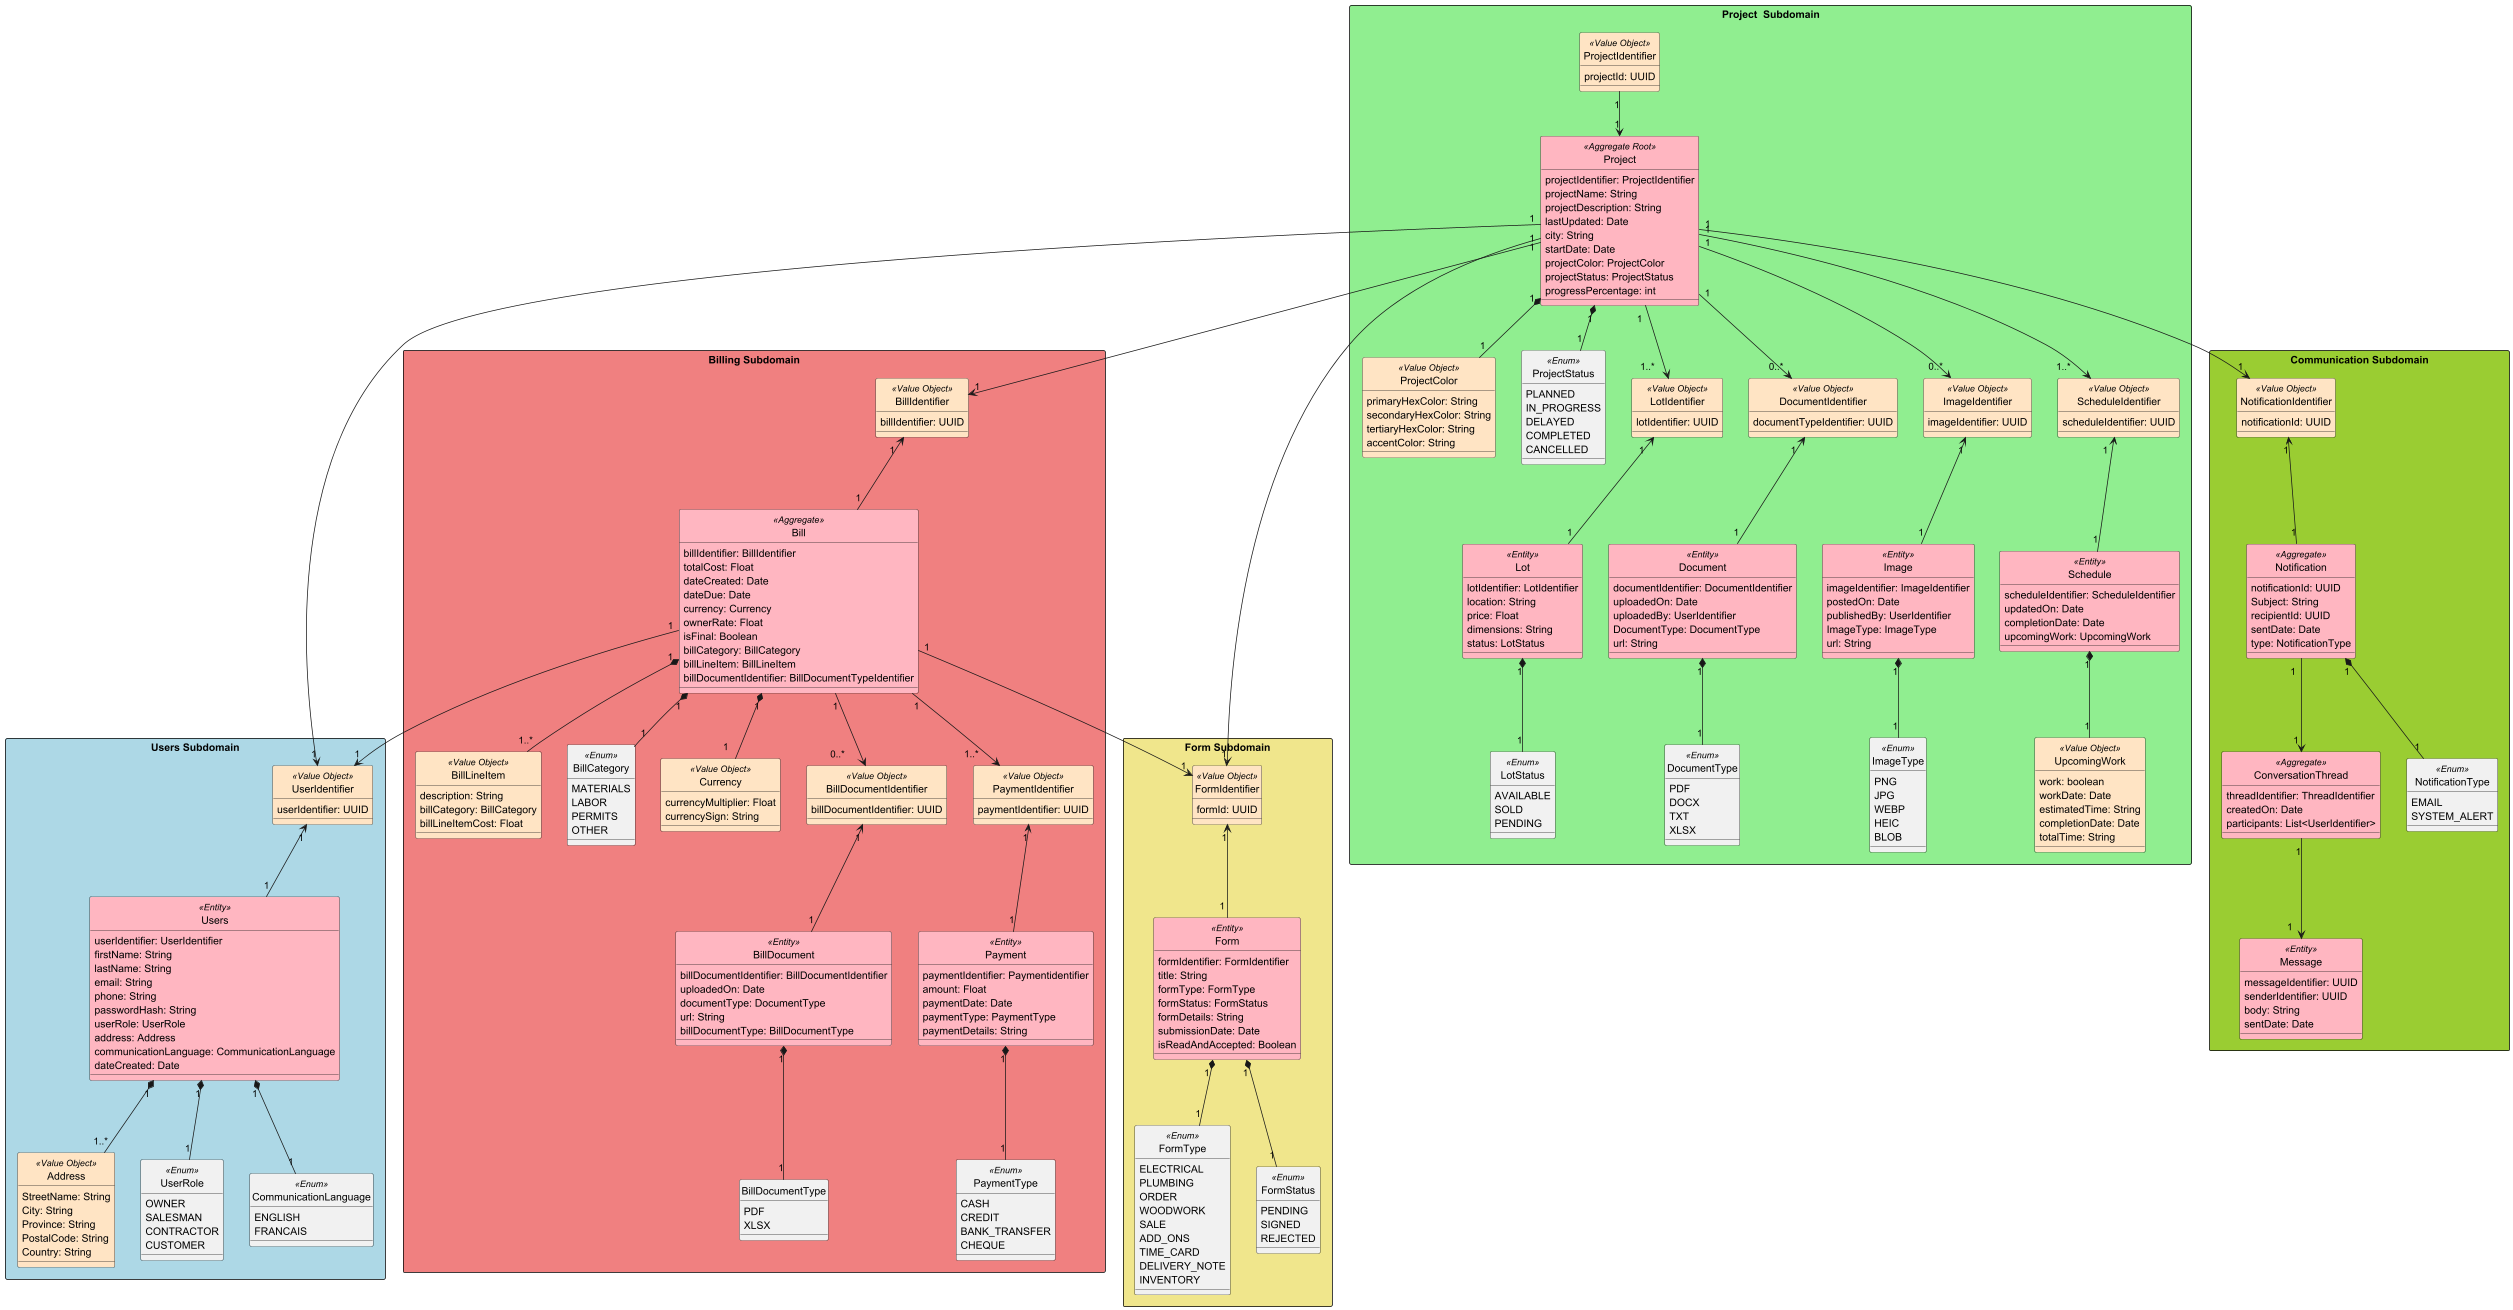

The diagram above was rendered by PlantUML. Its source (embedded in the PNG):
@startuml
hide circle
top to bottom direction

scale 0.4
!define ENTITY(entityName) class entityName << Entity >>
!define AGGREGATE_ROOT(aggregateRootName) class aggregateRootName << Aggregate Root >>
!define VALUE_OBJECT(valueObjectName) class valueObjectName << Value Object >>
!define ENUM(enumName) class enumName << Enum >>
!define AGGREGATE(aggregateName) class aggregateName << Aggregate >>
!pragma useVerticalIf on
skinparam dpi 350
skinparam packageStyle rectangle
skinparam rectangle {
    BackgroundColor #f7f4eb
    BorderColor Black
}

rectangle "Users Subdomain" as UserManagementContext #LightBlue {
    ENTITY(Users) #lightpink {
        userIdentifier: UserIdentifier
        firstName: String
        lastName: String
        email: String
        phone: String
        passwordHash: String
        userRole: UserRole
        address: Address
        communicationLanguage: CommunicationLanguage
        dateCreated: Date
    }

    VALUE_OBJECT(UserIdentifier) #Bisque {
        userIdentifier: UUID
    }
    VALUE_OBJECT(Address) #Bisque {
        StreetName: String
        City: String
        Province: String
        PostalCode: String
        Country: String
    }

    ENUM(UserRole) {
        OWNER
        SALESMAN
        CONTRACTOR
        CUSTOMER
    }

ENUM(CommunicationLanguage) {
        ENGLISH
        FRANCAIS
    }

    'Users relationships'
    UserIdentifier "1" <-- "1" Users
    Users "1" *-- "1..*" Address
    Users "1" *-- "1" UserRole
    Users "1" *-- "1" CommunicationLanguage
}

rectangle "Project  Subdomain" as ProjectManagementContext #LightGreen {
    AGGREGATE_ROOT(Project) #lightpink {
        projectIdentifier: ProjectIdentifier
        projectName: String
        projectDescription: String
        lastUpdated: Date
        city: String
        startDate: Date
        projectColor: ProjectColor
        projectStatus: ProjectStatus
        progressPercentage: int
    }
     VALUE_OBJECT(ProjectColor) #Bisque {
               primaryHexColor: String
               secondaryHexColor: String
               tertiaryHexColor: String
               accentColor: String
      }


    VALUE_OBJECT(ProjectIdentifier) #Bisque {
        projectId: UUID
    }

    ENTITY(Image) #lightpink {
        imageIdentifier: ImageIdentifier
        postedOn: Date
        publishedBy: UserIdentifier
        ImageType: ImageType
        url: String
    }

    ENTITY(Document) #lightpink {
        documentIdentifier: DocumentIdentifier
        uploadedOn: Date
        uploadedBy: UserIdentifier
        DocumentType: DocumentType
        url: String
    }

    ENTITY(Schedule) #lightpink {
        scheduleIdentifier: ScheduleIdentifier
        updatedOn: Date
        completionDate: Date
        upcomingWork: UpcomingWork
    }

    VALUE_OBJECT(UpcomingWork) #Bisque {
        work: boolean
        workDate: Date
        estimatedTime: String
        completionDate: Date
        totalTime: String
    }


       ENTITY(Lot) #lightpink {
            lotIdentifier: LotIdentifier
            location: String
            price: Float
            dimensions: String
            status: LotStatus
        }

         ENUM(LotStatus) {
                AVAILABLE
                SOLD
                PENDING
            }

    ENUM(ProjectStatus) {
        PLANNED
        IN_PROGRESS
        DELAYED
        COMPLETED
        CANCELLED
    }

 ENUM(ImageType) {
         PNG
         JPG
         WEBP
         HEIC
         BLOB
        }
 ENUM(DocumentType) {
          PDF
          DOCX
          TXT
          XLSX
         }

   VALUE_OBJECT(LotIdentifier) #Bisque {
        lotIdentifier: UUID
    }

    VALUE_OBJECT(DocumentIdentifier) #Bisque {
        documentTypeIdentifier: UUID
    }
    VALUE_OBJECT(ImageIdentifier) #Bisque {
        imageIdentifier: UUID
    }
    VALUE_OBJECT(ScheduleIdentifier) #Bisque {
        scheduleIdentifier: UUID
    }


  'Project Relationships'
    Project "1" --> "1..*     " ScheduleIdentifier
    Project "1" *-- "1" ProjectStatus
    ProjectIdentifier "1" --> "1" Project
    Project "1  "-->"1..*    " LotIdentifier
    LotIdentifier "1  " <-- "1" Lot
    Lot "1" *-- "1" LotStatus
    Schedule "1" *--  "1" UpcomingWork
    Project "1" --> "           0..*" ImageIdentifier
    Project "1" --> "        0..*" DocumentIdentifier
    Image "1" *-- "1"  ImageType
    Document "1" *-- "1"  DocumentType
    ScheduleIdentifier "1  " <-- "1" Schedule
    DocumentIdentifier "1  "<--"1 " Document
    ImageIdentifier "1" <-- "1" Image
    Project "1" *-- "1" ProjectColor
}


rectangle "Billing Subdomain" as FinanceContext #LightCoral {
    AGGREGATE(Bill) #lightpink {
        billIdentifier: BillIdentifier
        totalCost: Float
        dateCreated: Date
        dateDue: Date
        currency: Currency
        ownerRate: Float
        isFinal: Boolean
        billCategory: BillCategory
        billLineItem: BillLineItem
        billDocumentIdentifier: BillDocumentTypeIdentifier
    }

    VALUE_OBJECT(BillIdentifier) #Bisque{
    billIdentifier: UUID
    }

    VALUE_OBJECT(BillLineItem) #Bisque {
        description: String
        billCategory: BillCategory
        billLineItemCost: Float
    }
    ENUM(BillCategory){
        MATERIALS
        LABOR
        PERMITS
        OTHER
    }

    ENTITY(Payment) #lightpink {
        paymentIdentifier: Paymentidentifier
        amount: Float
        paymentDate: Date
        paymentType: PaymentType
        paymentDetails: String
    }

    VALUE_OBJECT(Currency) #Bisque {
        currencyMultiplier: Float
        currencySign: String
    }

    ENUM(PaymentType) {
        CASH
        CREDIT
        BANK_TRANSFER
        CHEQUE
    }

    ENTITY(BillDocument) #lightpink {
        billDocumentIdentifier: BillDocumentIdentifier
        uploadedOn: Date
        documentType: DocumentType
        url: String
        billDocumentType: BillDocumentType
    }
    VALUE_OBJECT(BillDocumentIdentifier) #Bisque {
        billDocumentIdentifier: UUID
    }

    VALUE_OBJECT(PaymentIdentifier) #Bisque {
        paymentIdentifier: UUID
    }

    ENUM (BillDocumentType) {
          PDF
          XLSX
 }


    'Bill Relationships'
    BillDocumentIdentifier "1" <-- "1" BillDocument
        BillIdentifier "1  "<-- "1"Bill
        Bill "1" *-- "1" BillCategory
        Bill "1" *-- "1..*" BillLineItem
        Bill "1" --> "1..*     " PaymentIdentifier
        Payment "1" *-- "1"PaymentType
        Bill "1" *-- "1   " Currency
        Bill "1" --> "0..*      " BillDocumentIdentifier
        PaymentIdentifier "1" <-- "1" Payment
        BillDocument "1" *-- "1" BillDocumentType
}


rectangle "Form Subdomain" as FormManagementContext #Khaki {
    ENTITY(Form) #lightpink {
        formIdentifier: FormIdentifier
        title: String
        formType: FormType
        formStatus: FormStatus
        formDetails: String
        submissionDate: Date
        isReadAndAccepted: Boolean
    }

    VALUE_OBJECT(FormIdentifier) #Bisque {
        formId: UUID
    }

    ENUM(FormType) {
        ELECTRICAL
        PLUMBING
        ORDER
        WOODWORK
        SALE
        ADD_ONS
        TIME_CARD
        DELIVERY_NOTE
        INVENTORY
    }

    ENUM(FormStatus) {
        PENDING
        SIGNED
        REJECTED
    }

     'Form Relationships'
        FormIdentifier "1" <-- "1 " Form
        Form "1 "*-- "1" FormType
        Form "1" *-- "1" FormStatus

}

rectangle "Communication Subdomain" as CommunicationContext #YellowGreen {
   AGGREGATE(Notification) #lightpink {
           notificationId: UUID
           Subject: String
           recipientId: UUID
           sentDate: Date
           type: NotificationType
       }

   AGGREGATE(ConversationThread) #lightpink {
        threadIdentifier: ThreadIdentifier
        createdOn: Date
        participants: List<UserIdentifier>
    }

    ENTITY(Message) #lightpink {
        messageIdentifier: UUID
        senderIdentifier: UUID
        body: String
        sentDate: Date
    }

 VALUE_OBJECT(NotificationIdentifier) #Bisque {
           notificationId: UUID
       }

    ENUM(NotificationType) {
        EMAIL
        SYSTEM_ALERT
    }
}

    'Notification Relationships'
    Notification "1  " --> "1 "ConversationThread
    NotificationIdentifier "1" <-- "1" Notification
    ConversationThread "1" --> "1   " Message
    Notification "1" *-- "1" NotificationType

    'Previous Cross-Class Relationships From Milestone 1'
    'BillIdentifier "1"--> "1" Users'
    'ProjectIdentifier "1" --> "1" Users'
    'FormIdentifier "0..*" --> "1" Users'
    'NotificationIdentifier "0..*" --> "1" Users'
    'FileIdentifier "0..*" --> "1" Users'

    'Cross-Class Relationships Milestone 2'
    Bill "1" --> "1" UserIdentifier
    Bill "1" --> "1" FormIdentifier
    Project "1" --> "1" UserIdentifier
    Project "1" --> "1" FormIdentifier
    Project "1" --> "1" NotificationIdentifier
    Project "1" --> "1" BillIdentifier
}

@enduml